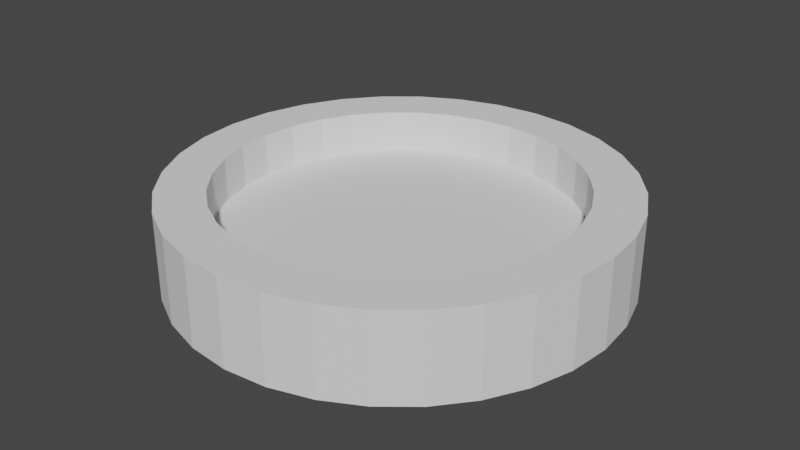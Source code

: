 # Source: DogBowl.blend  (saved by Blender 2.80.75; exported with 4.5.12 LTS)
import bpy
from mathutils import Matrix  # noqa: F401  (used for matrix-valued properties, if any)

bpy.ops.wm.read_factory_settings(use_empty=True)
scene = bpy.context.scene
scene.name = 'Scene'

# ---- collections
col_collection = bpy.data.collections.new('Collection'); scene.collection.children.link(col_collection)

# ---- world
world_world = bpy.data.worlds.new('World'); scene.world = world_world
world_world.use_nodes = True; world_world.node_tree.nodes.clear()
_N = world_world.node_tree.nodes; _L = world_world.node_tree.links
n0 = _N.new('ShaderNodeOutputWorld'); n0.name = 'World Output'; n0.location = (300, 300)
n1 = _N.new('ShaderNodeBackground'); n1.name = 'Background'; n1.location = (10, 300)
n1.inputs[0].default_value = (0.05088, 0.05088, 0.05088, 1.0)
_L.new(n1.outputs[0], n0.inputs[0])
n0.is_active_output = True
world_world.color = (0.05088, 0.05088, 0.05088)
world_world.use_sun_shadow = False
world_world.sun_shadow_jitter_overblur = 0.0

# ---- meshes
me_cylinder = bpy.data.meshes.new('Cylinder')
me_cylinder.from_pydata([(0.0, 1.0, -1.0), (-8.185e-08, 0.7856, 1.0), (0.1951, 0.9808, -1.0), (0.1533, 0.7705, 1.0), (0.3827, 0.9239, -1.0), (0.3006, 0.7258, 1.0), (0.5556, 0.8315, -1.0), (0.4365, 0.6532, 1.0), (0.7071, 0.7071, -1.0), (0.5555, 0.5555, 1.0), (0.8315, 0.5556, -1.0), (0.6532, 0.4365, 1.0), (0.9239, 0.3827, -1.0), (0.7258, 0.3006, 1.0), (0.9808, 0.1951, -1.0), (0.7705, 0.1533, 1.0), (1.0, 7.55e-08, -1.0), (0.7856, 4.26e-08, 1.0), (0.9808, -0.1951, -1.0), (0.7705, -0.1533, 1.0), (0.9239, -0.3827, -1.0), (0.7258, -0.3006, 1.0), (0.8315, -0.5556, -1.0), (0.6532, -0.4365, 1.0), (0.7071, -0.7071, -1.0), (0.5555, -0.5555, 1.0), (0.5556, -0.8315, -1.0), (0.4365, -0.6532, 1.0), (0.3827, -0.9239, -1.0), (0.3006, -0.7258, 1.0), (0.1951, -0.9808, -1.0), (0.1533, -0.7705, 1.0), (-3.258e-07, -1.0, -1.0), (-2.6e-07, -0.7856, 1.0), (-0.1951, -0.9808, -1.0), (-0.1533, -0.7705, 1.0), (-0.3827, -0.9239, -1.0), (-0.3006, -0.7258, 1.0), (-0.5556, -0.8315, -1.0), (-0.4365, -0.6532, 1.0), (-0.7071, -0.7071, -1.0), (-0.5555, -0.5555, 1.0), (-0.8315, -0.5556, -1.0), (-0.6532, -0.4365, 1.0), (-0.9239, -0.3827, -1.0), (-0.7258, -0.3006, 1.0), (-0.9808, -0.1951, -1.0), (-0.7705, -0.1533, 1.0), (-1.0, 9.656e-07, -1.0), (-0.7856, 7.698e-07, 1.0), (-0.9808, 0.1951, -1.0), (-0.7705, 0.1533, 1.0), (-0.9239, 0.3827, -1.0), (-0.7258, 0.3006, 1.0), (-0.8315, 0.5556, -1.0), (-0.6532, 0.4365, 1.0), (-0.7071, 0.7071, -1.0), (-0.5555, 0.5555, 1.0), (-0.5556, 0.8315, -1.0), (-0.4365, 0.6532, 1.0), (-0.3827, 0.9239, -1.0), (-0.3006, 0.7258, 1.0), (-0.1951, 0.9808, -1.0), (-0.1533, 0.7705, 1.0), (0.1951, 0.9808, 1.0), (0.0, 1.0, 1.0), (0.3827, 0.9239, 1.0), (0.5556, 0.8315, 1.0), (0.7071, 0.7071, 1.0), (0.8315, 0.5556, 1.0), (0.9239, 0.3827, 1.0), (0.9808, 0.1951, 1.0), (1.0, 7.55e-08, 1.0), (0.9808, -0.1951, 1.0), (0.9239, -0.3827, 1.0), (0.8315, -0.5556, 1.0), (0.7071, -0.7071, 1.0), (0.5556, -0.8315, 1.0), (0.3827, -0.9239, 1.0), (0.1951, -0.9808, 1.0), (-3.258e-07, -1.0, 1.0), (-0.1951, -0.9808, 1.0), (-0.3827, -0.9239, 1.0), (-0.5556, -0.8315, 1.0), (-0.7071, -0.7071, 1.0), (-0.8315, -0.5556, 1.0), (-0.9239, -0.3827, 1.0), (-0.9808, -0.1951, 1.0), (-1.0, 9.656e-07, 1.0), (-0.9808, 0.1951, 1.0), (-0.9239, 0.3827, 1.0), (-0.8315, 0.5556, 1.0), (-0.7071, 0.7071, 1.0), (-0.5556, 0.8315, 1.0), (-0.3827, 0.9239, 1.0), (-0.1951, 0.9808, 1.0), (0.1951, 0.9808, 2.917), (0.0, 1.0, 2.917), (0.3827, 0.9239, 2.917), (0.5556, 0.8315, 2.917), (0.7071, 0.7071, 2.917), (0.8315, 0.5556, 2.917), (0.9239, 0.3827, 2.917), (0.9808, 0.1951, 2.917), (1.0, 7.55e-08, 2.917), (0.9808, -0.1951, 2.917), (0.9239, -0.3827, 2.917), (0.8315, -0.5556, 2.917), (0.7071, -0.7071, 2.917), (0.5556, -0.8315, 2.917), (0.3827, -0.9239, 2.917), (0.1951, -0.9808, 2.917), (-3.258e-07, -1.0, 2.917), (-0.1951, -0.9808, 2.917), (-0.3827, -0.9239, 2.917), (-0.5556, -0.8315, 2.917), (-0.7071, -0.7071, 2.917), (-0.8315, -0.5556, 2.917), (-0.9239, -0.3827, 2.917), (-0.9808, -0.1951, 2.917), (-1.0, 9.656e-07, 2.917), (-0.9808, 0.1951, 2.917), (-0.9239, 0.3827, 2.917), (-0.8315, 0.5556, 2.917), (-0.7071, 0.7071, 2.917), (-0.5556, 0.8315, 2.917), (-0.3827, 0.9239, 2.917), (-0.1951, 0.9808, 2.917), (0.1533, 0.7705, 2.917), (-8.185e-08, 0.7856, 2.917), (0.3006, 0.7258, 2.917), (0.4365, 0.6532, 2.917), (0.5555, 0.5555, 2.917), (0.6532, 0.4365, 2.917), (0.7258, 0.3006, 2.917), (0.7705, 0.1533, 2.917), (0.7856, 4.26e-08, 2.917), (0.7705, -0.1533, 2.917), (0.7258, -0.3006, 2.917), (0.6532, -0.4365, 2.917), (0.5555, -0.5555, 2.917), (0.4365, -0.6532, 2.917), (0.3006, -0.7258, 2.917), (0.1533, -0.7705, 2.917), (-2.6e-07, -0.7856, 2.917), (-0.1533, -0.7705, 2.917), (-0.3006, -0.7258, 2.917), (-0.4365, -0.6532, 2.917), (-0.5555, -0.5555, 2.917), (-0.6532, -0.4365, 2.917), (-0.7258, -0.3006, 2.917), (-0.7705, -0.1533, 2.917), (-0.7856, 7.698e-07, 2.917), (-0.7705, 0.1533, 2.917), (-0.7258, 0.3006, 2.917), (-0.6532, 0.4365, 2.917), (-0.5555, 0.5555, 2.917), (-0.4365, 0.6532, 2.917), (-0.3006, 0.7258, 2.917), (-0.1533, 0.7705, 2.917)], [], [(0, 65, 64, 2), (2, 64, 66, 4), (4, 66, 67, 6), (6, 67, 68, 8), (8, 68, 69, 10), (10, 69, 70, 12), (12, 70, 71, 14), (14, 71, 72, 16), (16, 72, 73, 18), (18, 73, 74, 20), (20, 74, 75, 22), (22, 75, 76, 24), (24, 76, 77, 26), (26, 77, 78, 28), (28, 78, 79, 30), (30, 79, 80, 32), (32, 80, 81, 34), (34, 81, 82, 36), (36, 82, 83, 38), (38, 83, 84, 40), (40, 84, 85, 42), (42, 85, 86, 44), (44, 86, 87, 46), (46, 87, 88, 48), (48, 88, 89, 50), (50, 89, 90, 52), (52, 90, 91, 54), (54, 91, 92, 56), (56, 92, 93, 58), (58, 93, 94, 60), (3, 1, 63, 61, 59, 57, 55, 53, 51, 49, 47, 45, 43, 41, 39, 37, 35, 33, 31, 29, 27, 25, 23, 21, 19, 17, 15, 13, 11, 9, 7, 5), (60, 94, 95, 62), (62, 95, 65, 0), (0, 2, 4, 6, 8, 10, 12, 14, 16, 18, 20, 22, 24, 26, 28, 30, 32, 34, 36, 38, 40, 42, 44, 46, 48, 50, 52, 54, 56, 58, 60, 62), (61, 63, 159, 158), (80, 79, 111, 112), (7, 9, 132, 131), (59, 61, 158, 157), (71, 70, 102, 103), (5, 7, 131, 130), (57, 59, 157, 156), (88, 87, 119, 120), (3, 5, 130, 128), (55, 57, 156, 155), (79, 78, 110, 111), (1, 3, 128, 129), (53, 55, 155, 154), (70, 69, 101, 102), (65, 95, 127, 97), (51, 53, 154, 153), (87, 86, 118, 119), (49, 51, 153, 152), (78, 77, 109, 110), (47, 49, 152, 151), (69, 68, 100, 101), (95, 94, 126, 127), (45, 47, 151, 150), (86, 85, 117, 118), (43, 45, 150, 149), (77, 76, 108, 109), (41, 43, 149, 148), (68, 67, 99, 100), (94, 93, 125, 126), (39, 41, 148, 147), (85, 84, 116, 117), (37, 39, 147, 146), (129, 128, 96, 97), (128, 130, 98, 96), (130, 131, 99, 98), (131, 132, 100, 99), (132, 133, 101, 100), (133, 134, 102, 101), (134, 135, 103, 102), (135, 136, 104, 103), (136, 137, 105, 104), (137, 138, 106, 105), (138, 139, 107, 106), (139, 140, 108, 107), (140, 141, 109, 108), (141, 142, 110, 109), (142, 143, 111, 110), (143, 144, 112, 111), (144, 145, 113, 112), (145, 146, 114, 113), (146, 147, 115, 114), (147, 148, 116, 115), (148, 149, 117, 116), (149, 150, 118, 117), (150, 151, 119, 118), (151, 152, 120, 119), (152, 153, 121, 120), (153, 154, 122, 121), (154, 155, 123, 122), (155, 156, 124, 123), (156, 157, 125, 124), (157, 158, 126, 125), (158, 159, 127, 126), (159, 129, 97, 127), (9, 11, 133, 132), (89, 88, 120, 121), (63, 1, 129, 159), (11, 13, 134, 133), (72, 71, 103, 104), (13, 15, 135, 134), (81, 80, 112, 113), (15, 17, 136, 135), (90, 89, 121, 122), (17, 19, 137, 136), (73, 72, 104, 105), (19, 21, 138, 137), (82, 81, 113, 114), (64, 65, 97, 96), (21, 23, 139, 138), (91, 90, 122, 123), (23, 25, 140, 139), (74, 73, 105, 106), (25, 27, 141, 140), (83, 82, 114, 115), (27, 29, 142, 141), (92, 91, 123, 124), (66, 64, 96, 98), (29, 31, 143, 142), (75, 74, 106, 107), (31, 33, 144, 143), (84, 83, 115, 116), (33, 35, 145, 144), (93, 92, 124, 125), (67, 66, 98, 99), (35, 37, 146, 145), (76, 75, 107, 108)])
_uv = me_cylinder.uv_layers.new(name='UVMap')
_uv.uv.foreach_set('vector', [1.0, 0.5, 1.0, 1.0, 0.9688, 1.0, 0.9688, 0.5, 0.9688, 0.5, 0.9688, 1.0, 0.9375, 1.0, 0.9375, 0.5, 0.9375, 0.5, 0.9375, 1.0, 0.9062, 1.0, 0.9062, 0.5, 0.9062, 0.5, 0.9062, 1.0, 0.875, 1.0, 0.875, 0.5, 0.875, 0.5, 0.875, 1.0, 0.8438, 1.0, 0.8438, 0.5, 0.8438, 0.5, 0.8438, 1.0, 0.8125, 1.0, 0.8125, 0.5, 0.8125, 0.5, 0.8125, 1.0, 0.7812, 1.0, 0.7812, 0.5, 0.7812, 0.5, 0.7812, 1.0, 0.75, 1.0, 0.75, 0.5, 0.75, 0.5, 0.75, 1.0, 0.7188, 1.0, 0.7188, 0.5, 0.7188, 0.5, 0.7188, 1.0, 0.6875, 1.0, 0.6875, 0.5, 0.6875, 0.5, 0.6875, 1.0, 0.6562, 1.0, 0.6562, 0.5, 0.6562, 0.5, 0.6562, 1.0, 0.625, 1.0, 0.625, 0.5, 0.625, 0.5, 0.625, 1.0, 0.5938, 1.0, 0.5938, 0.5, 0.5938, 0.5, 0.5938, 1.0, 0.5625, 1.0, 0.5625, 0.5, 0.5625, 0.5, 0.5625, 1.0, 0.5312, 1.0, 0.5312, 0.5, 0.5312, 0.5, 0.5312, 1.0, 0.5, 1.0, 0.5, 0.5, 0.5, 0.5, 0.5, 1.0, 0.4688, 1.0, 0.4688, 0.5, 0.4688, 0.5, 0.4688, 1.0, 0.4375, 1.0, 0.4375, 0.5, 0.4375, 0.5, 0.4375, 1.0, 0.4062, 1.0, 0.4062, 0.5, 0.4062, 0.5, 0.4062, 1.0, 0.375, 1.0, 0.375, 0.5, 0.375, 0.5, 0.375, 1.0, 0.3438, 1.0, 0.3438, 0.5, 0.3438, 0.5, 0.3438, 1.0, 0.3125, 1.0, 0.3125, 0.5, 0.3125, 0.5, 0.3125, 1.0, 0.2812, 1.0, 0.2812, 0.5, 0.2812, 0.5, 0.2812, 1.0, 0.25, 1.0, 0.25, 0.5, 0.25, 0.5, 0.25, 1.0, 0.2188, 1.0, 0.2188, 0.5, 0.2188, 0.5, 0.2188, 1.0, 0.1875, 1.0, 0.1875, 0.5, 0.1875, 0.5, 0.1875, 1.0, 0.1562, 1.0, 0.1562, 0.5, 0.1562, 0.5, 0.1562, 1.0, 0.125, 1.0, 0.125, 0.5, 0.125, 0.5, 0.125, 1.0, 0.09375, 1.0, 0.09375, 0.5, 0.09375, 0.5, 0.09375, 1.0, 0.0625, 1.0, 0.0625, 0.5, 0.2868, 0.4349, 0.25, 0.4385, 0.2132, 0.4349, 0.1778, 0.4242, 0.1452, 0.4068, 0.1167, 0.3833, 0.09323, 0.3548, 0.0758, 0.3222, 0.06507, 0.2868, 0.06145, 0.25, 0.06507, 0.2132, 0.0758, 0.1778, 0.09323, 0.1452, 0.1167, 0.1167, 0.1452, 0.09323, 0.1778, 0.0758, 0.2132, 0.06507, 0.25, 0.06145, 0.2868, 0.06507, 0.3222, 0.0758, 0.3548, 0.09323, 0.3833, 0.1167, 0.4068, 0.1452, 0.4242, 0.1778, 0.4349, 0.2132, 0.4385, 0.25, 0.4349, 0.2868, 0.4242, 0.3222, 0.4068, 0.3548, 0.3833, 0.3833, 0.3548, 0.4068, 0.3222, 0.4242, 0.0625, 0.5, 0.0625, 1.0, 0.03125, 1.0, 0.03125, 0.5, 0.03125, 0.5, 0.03125, 1.0, 0.0, 1.0, 0.0, 0.5, 0.75, 0.49, 0.7968, 0.4854, 0.8418, 0.4717, 0.8833, 0.4496, 0.9197, 0.4197, 0.9496, 0.3833, 0.9717, 0.3418, 0.9854, 0.2968, 0.99, 0.25, 0.9854, 0.2032, 0.9717, 0.1582, 0.9496, 0.1167, 0.9197, 0.08029, 0.8833, 0.05045, 0.8418, 0.02827, 0.7968, 0.01461, 0.75, 0.01, 0.7032, 0.01461, 0.6582, 0.02827, 0.6167, 0.05045, 0.5803, 0.08029, 0.5504, 0.1167, 0.5283, 0.1582, 0.5146, 0.2032, 0.51, 0.25, 0.5146, 0.2968, 0.5283, 0.3418, 0.5504, 0.3833, 0.5803, 0.4197, 0.6167, 0.4496, 0.6582, 0.4717, 0.7032, 0.4854, 0.1778, 0.4242, 0.2132, 0.4349, 0.2132, 0.4349, 0.1778, 0.4242, 0.5, 1.0, 0.5312, 1.0, 0.5312, 1.0, 0.5, 1.0, 0.3548, 0.4068, 0.3833, 0.3833, 0.3833, 0.3833, 0.3548, 0.4068, 0.1452, 0.4068, 0.1778, 0.4242, 0.1778, 0.4242, 0.1452, 0.4068, 0.7812, 1.0, 0.8125, 1.0, 0.8125, 1.0, 0.7812, 1.0, 0.3222, 0.4242, 0.3548, 0.4068, 0.3548, 0.4068, 0.3222, 0.4242, 0.1167, 0.3833, 0.1452, 0.4068, 0.1452, 0.4068, 0.1167, 0.3833, 0.25, 1.0, 0.2812, 1.0, 0.2812, 1.0, 0.25, 1.0, 0.2868, 0.4349, 0.3222, 0.4242, 0.3222, 0.4242, 0.2868, 0.4349, 0.09323, 0.3548, 0.1167, 0.3833, 0.1167, 0.3833, 0.09323, 0.3548, 0.5312, 1.0, 0.5625, 1.0, 0.5625, 1.0, 0.5312, 1.0, 0.25, 0.4385, 0.2868, 0.4349, 0.2868, 0.4349, 0.25, 0.4385, 0.0758, 0.3222, 0.09323, 0.3548, 0.09323, 0.3548, 0.0758, 0.3222, 0.8125, 1.0, 0.8438, 1.0, 0.8438, 1.0, 0.8125, 1.0, 0.0, 1.0, 0.03125, 1.0, 0.03125, 1.0, 0.0, 1.0, 0.06507, 0.2868, 0.0758, 0.3222, 0.0758, 0.3222, 0.06507, 0.2868, 0.2812, 1.0, 0.3125, 1.0, 0.3125, 1.0, 0.2812, 1.0, 0.06145, 0.25, 0.06507, 0.2868, 0.06507, 0.2868, 0.06145, 0.25, 0.5625, 1.0, 0.5938, 1.0, 0.5938, 1.0, 0.5625, 1.0, 0.06507, 0.2132, 0.06145, 0.25, 0.06145, 0.25, 0.06507, 0.2132, 0.8438, 1.0, 0.875, 1.0, 0.875, 1.0, 0.8438, 1.0, 0.03125, 1.0, 0.0625, 1.0, 0.0625, 1.0, 0.03125, 1.0, 0.0758, 0.1778, 0.06507, 0.2132, 0.06507, 0.2132, 0.0758, 0.1778, 0.3125, 1.0, 0.3438, 1.0, 0.3438, 1.0, 0.3125, 1.0, 0.09323, 0.1452, 0.0758, 0.1778, 0.0758, 0.1778, 0.09323, 0.1452, 0.5938, 1.0, 0.625, 1.0, 0.625, 1.0, 0.5938, 1.0, 0.1167, 0.1167, 0.09323, 0.1452, 0.09323, 0.1452, 0.1167, 0.1167, 0.875, 1.0, 0.9062, 1.0, 0.9062, 1.0, 0.875, 1.0, 0.0625, 1.0, 0.09375, 1.0, 0.09375, 1.0, 0.0625, 1.0, 0.1452, 0.09323, 0.1167, 0.1167, 0.1167, 0.1167, 0.1452, 0.09323, 0.3438, 1.0, 0.375, 1.0, 0.375, 1.0, 0.3438, 1.0, 0.1778, 0.0758, 0.1452, 0.09323, 0.1452, 0.09323, 0.1778, 0.0758, 0.25, 0.4385, 0.2868, 0.4349, 0.2968, 0.4854, 0.25, 0.49, 0.2868, 0.4349, 0.3222, 0.4242, 0.3418, 0.4717, 0.2968, 0.4854, 0.3222, 0.4242, 0.3548, 0.4068, 0.3833, 0.4496, 0.3418, 0.4717, 0.3548, 0.4068, 0.3833, 0.3833, 0.4197, 0.4197, 0.3833, 0.4496, 0.3833, 0.3833, 0.4068, 0.3548, 0.4496, 0.3833, 0.4197, 0.4197, 0.4068, 0.3548, 0.4242, 0.3222, 0.4717, 0.3418, 0.4496, 0.3833, 0.4242, 0.3222, 0.4349, 0.2868, 0.4854, 0.2968, 0.4717, 0.3418, 0.4349, 0.2868, 0.4385, 0.25, 0.49, 0.25, 0.4854, 0.2968, 0.4385, 0.25, 0.4349, 0.2132, 0.4854, 0.2032, 0.49, 0.25, 0.4349, 0.2132, 0.4242, 0.1778, 0.4717, 0.1582, 0.4854, 0.2032, 0.4242, 0.1778, 0.4068, 0.1452, 0.4496, 0.1167, 0.4717, 0.1582, 0.4068, 0.1452, 0.3833, 0.1167, 0.4197, 0.08029, 0.4496, 0.1167, 0.3833, 0.1167, 0.3548, 0.09323, 0.3833, 0.05045, 0.4197, 0.08029, 0.3548, 0.09323, 0.3222, 0.0758, 0.3418, 0.02827, 0.3833, 0.05045, 0.3222, 0.0758, 0.2868, 0.06507, 0.2968, 0.01461, 0.3418, 0.02827, 0.2868, 0.06507, 0.25, 0.06145, 0.25, 0.01, 0.2968, 0.01461, 0.25, 0.06145, 0.2132, 0.06507, 0.2032, 0.01461, 0.25, 0.01, 0.2132, 0.06507, 0.1778, 0.0758, 0.1582, 0.02827, 0.2032, 0.01461, 0.1778, 0.0758, 0.1452, 0.09323, 0.1167, 0.05045, 0.1582, 0.02827, 0.1452, 0.09323, 0.1167, 0.1167, 0.08029, 0.08029, 0.1167, 0.05045, 0.1167, 0.1167, 0.09323, 0.1452, 0.05045, 0.1167, 0.08029, 0.08029, 0.09323, 0.1452, 0.0758, 0.1778, 0.02827, 0.1582, 0.05045, 0.1167, 0.0758, 0.1778, 0.06507, 0.2132, 0.01461, 0.2032, 0.02827, 0.1582, 0.06507, 0.2132, 0.06145, 0.25, 0.01, 0.25, 0.01461, 0.2032, 0.06145, 0.25, 0.06507, 0.2868, 0.01461, 0.2968, 0.01, 0.25, 0.06507, 0.2868, 0.0758, 0.3222, 0.02827, 0.3418, 0.01461, 0.2968, 0.0758, 0.3222, 0.09323, 0.3548, 0.05045, 0.3833, 0.02827, 0.3418, 0.09323, 0.3548, 0.1167, 0.3833, 0.08029, 0.4197, 0.05045, 0.3833, 0.1167, 0.3833, 0.1452, 0.4068, 0.1167, 0.4496, 0.08029, 0.4197, 0.1452, 0.4068, 0.1778, 0.4242, 0.1582, 0.4717, 0.1167, 0.4496, 0.1778, 0.4242, 0.2132, 0.4349, 0.2032, 0.4854, 0.1582, 0.4717, 0.2132, 0.4349, 0.25, 0.4385, 0.25, 0.49, 0.2032, 0.4854, 0.3833, 0.3833, 0.4068, 0.3548, 0.4068, 0.3548, 0.3833, 0.3833, 0.2188, 1.0, 0.25, 1.0, 0.25, 1.0, 0.2188, 1.0, 0.2132, 0.4349, 0.25, 0.4385, 0.25, 0.4385, 0.2132, 0.4349, 0.4068, 0.3548, 0.4242, 0.3222, 0.4242, 0.3222, 0.4068, 0.3548, 0.75, 1.0, 0.7812, 1.0, 0.7812, 1.0, 0.75, 1.0, 0.4242, 0.3222, 0.4349, 0.2868, 0.4349, 0.2868, 0.4242, 0.3222, 0.4688, 1.0, 0.5, 1.0, 0.5, 1.0, 0.4688, 1.0, 0.4349, 0.2868, 0.4385, 0.25, 0.4385, 0.25, 0.4349, 0.2868, 0.1875, 1.0, 0.2188, 1.0, 0.2188, 1.0, 0.1875, 1.0, 0.4385, 0.25, 0.4349, 0.2132, 0.4349, 0.2132, 0.4385, 0.25, 0.7188, 1.0, 0.75, 1.0, 0.75, 1.0, 0.7188, 1.0, 0.4349, 0.2132, 0.4242, 0.1778, 0.4242, 0.1778, 0.4349, 0.2132, 0.4375, 1.0, 0.4688, 1.0, 0.4688, 1.0, 0.4375, 1.0, 0.9688, 1.0, 1.0, 1.0, 1.0, 1.0, 0.9688, 1.0, 0.4242, 0.1778, 0.4068, 0.1452, 0.4068, 0.1452, 0.4242, 0.1778, 0.1562, 1.0, 0.1875, 1.0, 0.1875, 1.0, 0.1562, 1.0, 0.4068, 0.1452, 0.3833, 0.1167, 0.3833, 0.1167, 0.4068, 0.1452, 0.6875, 1.0, 0.7188, 1.0, 0.7188, 1.0, 0.6875, 1.0, 0.3833, 0.1167, 0.3548, 0.09323, 0.3548, 0.09323, 0.3833, 0.1167, 0.4062, 1.0, 0.4375, 1.0, 0.4375, 1.0, 0.4062, 1.0, 0.3548, 0.09323, 0.3222, 0.0758, 0.3222, 0.0758, 0.3548, 0.09323, 0.125, 1.0, 0.1562, 1.0, 0.1562, 1.0, 0.125, 1.0, 0.9375, 1.0, 0.9688, 1.0, 0.9688, 1.0, 0.9375, 1.0, 0.3222, 0.0758, 0.2868, 0.06507, 0.2868, 0.06507, 0.3222, 0.0758, 0.6562, 1.0, 0.6875, 1.0, 0.6875, 1.0, 0.6562, 1.0, 0.2868, 0.06507, 0.25, 0.06145, 0.25, 0.06145, 0.2868, 0.06507, 0.375, 1.0, 0.4062, 1.0, 0.4062, 1.0, 0.375, 1.0, 0.25, 0.06145, 0.2132, 0.06507, 0.2132, 0.06507, 0.25, 0.06145, 0.09375, 1.0, 0.125, 1.0, 0.125, 1.0, 0.09375, 1.0, 0.9062, 1.0, 0.9375, 1.0, 0.9375, 1.0, 0.9062, 1.0, 0.2132, 0.06507, 0.1778, 0.0758, 0.1778, 0.0758, 0.2132, 0.06507, 0.625, 1.0, 0.6562, 1.0, 0.6562, 1.0, 0.625, 1.0])
me_cylinder.use_remesh_preserve_volume = False
me_cylinder.use_remesh_preserve_attributes = False
me_cylinder.use_mirror_vertex_groups = False
me_cylinder.update()

# ---- objects
ob_cylinder = bpy.data.objects.new('Cylinder', me_cylinder)

# ---- transforms, parenting, visibility, modifiers, constraints
ob_cylinder.location = (0.0, 0.0, 0.0)
ob_cylinder.scale = (1.0, 1.0, 0.1)
ob_cylinder.lineart.crease_threshold = 0.0

# ---- collection membership
col_collection.objects.link(ob_cylinder)

# ---- scene / render settings (as saved in the file)
scene.frame_start = 1; scene.frame_end = 250; scene.frame_set(1)
scene.render.engine = 'BLENDER_EEVEE_NEXT'
scene.cycles.use_denoising = False
scene.cycles.samples = 128
scene.cycles.sampling_pattern = 'TABULATED_SOBOL'
scene.cycles.use_adaptive_sampling = False
scene.cycles.use_light_tree = False
scene.view_settings.view_transform = 'Filmic'
bpy.context.view_layer.update()

# ---- added for rendering (the .blend has no active camera and no usable light): camera, sun
cam_auto = bpy.data.cameras.new('AutoCamera')
cam_auto.lens = 50.0
cam_auto.sensor_width = 36.0
cam_auto.clip_end = 1000.0
ob_auto_camera = bpy.data.objects.new('AutoCamera', cam_auto)
scene.collection.objects.link(ob_auto_camera)
ob_auto_camera.location = (2.6419, -3.17028, 2.20937)
ob_auto_camera.rotation_euler = (1.09748, -7.21219e-08, 0.694738)
scene.camera = ob_auto_camera
light_auto_sun = bpy.data.lights.new('AutoSun', 'SUN')
light_auto_sun.energy = 3.0
light_auto_sun.angle = 0.0523599
ob_auto_sun = bpy.data.objects.new('AutoSun', light_auto_sun)
scene.collection.objects.link(ob_auto_sun)
ob_auto_sun.rotation_euler = (0.872665, 0.174533, 0.523599)
bpy.context.view_layer.update()
